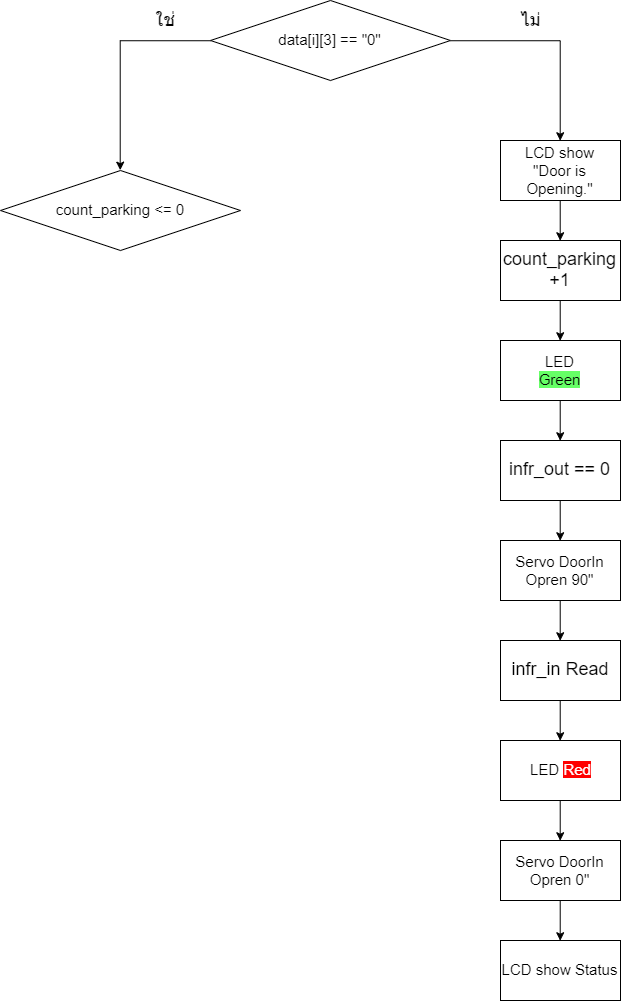

The diagram above was exported from draw.io. Its source (the exported page's mxGraphModel, read from the mxfile embedded in the PNG):
<mxGraphModel dx="2055" dy="1708" grid="1" gridSize="10" guides="1" tooltips="1" connect="1" arrows="1" fold="1" page="1" pageScale="1" pageWidth="850" pageHeight="1100" math="0" shadow="0">
  <root>
    <mxCell id="0" />
    <mxCell id="1" parent="0" />
    <mxCell id="2" value="&lt;font style=&quot;font-size: 15px&quot;&gt;count_parking &amp;lt;= 0&lt;/font&gt;" style="rhombus;whiteSpace=wrap;html=1;" vertex="1" parent="1">
      <mxGeometry x="-610" y="970" width="240" height="80" as="geometry" />
    </mxCell>
    <mxCell id="3" style="edgeStyle=orthogonalEdgeStyle;rounded=0;orthogonalLoop=1;jettySize=auto;html=1;exitX=0;exitY=0.5;exitDx=0;exitDy=0;entryX=0.5;entryY=0;entryDx=0;entryDy=0;" edge="1" source="5" target="2" parent="1">
      <mxGeometry relative="1" as="geometry" />
    </mxCell>
    <mxCell id="4" style="edgeStyle=orthogonalEdgeStyle;rounded=0;orthogonalLoop=1;jettySize=auto;html=1;exitX=1;exitY=0.5;exitDx=0;exitDy=0;entryX=0.5;entryY=0;entryDx=0;entryDy=0;" edge="1" source="5" target="9" parent="1">
      <mxGeometry relative="1" as="geometry" />
    </mxCell>
    <mxCell id="5" value="&lt;font style=&quot;font-size: 15px&quot;&gt;data[i][3] == &quot;0&quot;&lt;/font&gt;" style="rhombus;whiteSpace=wrap;html=1;" vertex="1" parent="1">
      <mxGeometry x="-400" y="800" width="240" height="80" as="geometry" />
    </mxCell>
    <mxCell id="6" value="&lt;font style=&quot;font-size: 18px&quot;&gt;ใช่&lt;/font&gt;" style="text;html=1;strokeColor=none;fillColor=none;align=center;verticalAlign=middle;whiteSpace=wrap;rounded=0;" vertex="1" parent="1">
      <mxGeometry x="-465.5" y="810" width="40" height="20" as="geometry" />
    </mxCell>
    <mxCell id="7" value="&lt;font style=&quot;font-size: 18px&quot;&gt;ไม่&lt;/font&gt;" style="text;html=1;strokeColor=none;fillColor=none;align=center;verticalAlign=middle;whiteSpace=wrap;rounded=0;" vertex="1" parent="1">
      <mxGeometry x="-100" y="810" width="40" height="20" as="geometry" />
    </mxCell>
    <mxCell id="8" style="edgeStyle=orthogonalEdgeStyle;rounded=0;orthogonalLoop=1;jettySize=auto;html=1;exitX=0.5;exitY=1;exitDx=0;exitDy=0;entryX=0.5;entryY=0;entryDx=0;entryDy=0;" edge="1" source="9" target="11" parent="1">
      <mxGeometry relative="1" as="geometry" />
    </mxCell>
    <mxCell id="9" value="&lt;span style=&quot;font-size: 15px&quot;&gt;LCD show&lt;/span&gt;&lt;br&gt;&lt;span style=&quot;font-size: 15px&quot;&gt;&quot;Door is Opening.&quot;&lt;/span&gt;" style="rounded=0;whiteSpace=wrap;html=1;" vertex="1" parent="1">
      <mxGeometry x="-110" y="940" width="120" height="60" as="geometry" />
    </mxCell>
    <mxCell id="10" style="edgeStyle=orthogonalEdgeStyle;rounded=0;orthogonalLoop=1;jettySize=auto;html=1;exitX=0.5;exitY=1;exitDx=0;exitDy=0;entryX=0.5;entryY=0;entryDx=0;entryDy=0;" edge="1" source="11" target="13" parent="1">
      <mxGeometry relative="1" as="geometry" />
    </mxCell>
    <mxCell id="11" value="&lt;font style=&quot;font-size: 18px&quot;&gt;count_parking +1&lt;/font&gt;" style="rounded=0;whiteSpace=wrap;html=1;" vertex="1" parent="1">
      <mxGeometry x="-110" y="1040" width="120" height="60" as="geometry" />
    </mxCell>
    <mxCell id="12" style="edgeStyle=orthogonalEdgeStyle;rounded=0;orthogonalLoop=1;jettySize=auto;html=1;exitX=0.5;exitY=1;exitDx=0;exitDy=0;entryX=0.5;entryY=0;entryDx=0;entryDy=0;" edge="1" source="13" target="17" parent="1">
      <mxGeometry relative="1" as="geometry" />
    </mxCell>
    <mxCell id="13" value="&lt;font style=&quot;font-size: 15px&quot;&gt;LED &lt;font style=&quot;background-color: rgb(102 , 255 , 102)&quot;&gt;Green&lt;/font&gt;&lt;/font&gt;" style="rounded=0;whiteSpace=wrap;html=1;" vertex="1" parent="1">
      <mxGeometry x="-110" y="1140" width="120" height="60" as="geometry" />
    </mxCell>
    <mxCell id="14" style="edgeStyle=orthogonalEdgeStyle;rounded=0;orthogonalLoop=1;jettySize=auto;html=1;exitX=0.5;exitY=1;exitDx=0;exitDy=0;entryX=0.5;entryY=0;entryDx=0;entryDy=0;" edge="1" source="15" target="19" parent="1">
      <mxGeometry relative="1" as="geometry" />
    </mxCell>
    <mxCell id="15" value="&lt;font style=&quot;font-size: 15px&quot;&gt;Servo DoorIn Opren 90&quot;&lt;/font&gt;" style="rounded=0;whiteSpace=wrap;html=1;" vertex="1" parent="1">
      <mxGeometry x="-110" y="1340" width="120" height="60" as="geometry" />
    </mxCell>
    <mxCell id="16" style="edgeStyle=orthogonalEdgeStyle;rounded=0;orthogonalLoop=1;jettySize=auto;html=1;exitX=0.5;exitY=1;exitDx=0;exitDy=0;entryX=0.5;entryY=0;entryDx=0;entryDy=0;" edge="1" source="17" target="15" parent="1">
      <mxGeometry relative="1" as="geometry" />
    </mxCell>
    <mxCell id="17" value="&lt;span style=&quot;font-size: 18px&quot;&gt;infr_out == 0&lt;/span&gt;" style="rounded=0;whiteSpace=wrap;html=1;" vertex="1" parent="1">
      <mxGeometry x="-110" y="1240" width="120" height="60" as="geometry" />
    </mxCell>
    <mxCell id="18" style="edgeStyle=orthogonalEdgeStyle;rounded=0;orthogonalLoop=1;jettySize=auto;html=1;exitX=0.5;exitY=1;exitDx=0;exitDy=0;entryX=0.5;entryY=0;entryDx=0;entryDy=0;" edge="1" source="19" target="21" parent="1">
      <mxGeometry relative="1" as="geometry" />
    </mxCell>
    <mxCell id="19" value="&lt;span style=&quot;font-size: 18px&quot;&gt;infr_in Read&lt;/span&gt;" style="rounded=0;whiteSpace=wrap;html=1;" vertex="1" parent="1">
      <mxGeometry x="-110" y="1440" width="120" height="60" as="geometry" />
    </mxCell>
    <mxCell id="20" style="edgeStyle=orthogonalEdgeStyle;rounded=0;orthogonalLoop=1;jettySize=auto;html=1;exitX=0.5;exitY=1;exitDx=0;exitDy=0;entryX=0.5;entryY=0;entryDx=0;entryDy=0;" edge="1" source="21" target="23" parent="1">
      <mxGeometry relative="1" as="geometry" />
    </mxCell>
    <mxCell id="21" value="&lt;font style=&quot;font-size: 15px&quot;&gt;LED &lt;span style=&quot;background-color: rgb(255 , 0 , 0)&quot;&gt;&lt;font color=&quot;#ffffff&quot;&gt;Red&lt;/font&gt;&lt;/span&gt;&lt;/font&gt;" style="rounded=0;whiteSpace=wrap;html=1;" vertex="1" parent="1">
      <mxGeometry x="-110" y="1540" width="120" height="60" as="geometry" />
    </mxCell>
    <mxCell id="22" style="edgeStyle=orthogonalEdgeStyle;rounded=0;orthogonalLoop=1;jettySize=auto;html=1;exitX=0.5;exitY=1;exitDx=0;exitDy=0;entryX=0.5;entryY=0;entryDx=0;entryDy=0;" edge="1" source="23" target="24" parent="1">
      <mxGeometry relative="1" as="geometry" />
    </mxCell>
    <mxCell id="23" value="&lt;font style=&quot;font-size: 15px&quot;&gt;Servo DoorIn Opren 0&quot;&lt;/font&gt;" style="rounded=0;whiteSpace=wrap;html=1;" vertex="1" parent="1">
      <mxGeometry x="-110" y="1640" width="120" height="60" as="geometry" />
    </mxCell>
    <mxCell id="24" value="&lt;span style=&quot;font-size: 15px&quot;&gt;LCD show Status&lt;/span&gt;" style="rounded=0;whiteSpace=wrap;html=1;" vertex="1" parent="1">
      <mxGeometry x="-110" y="1740" width="120" height="60" as="geometry" />
    </mxCell>
  </root>
</mxGraphModel>